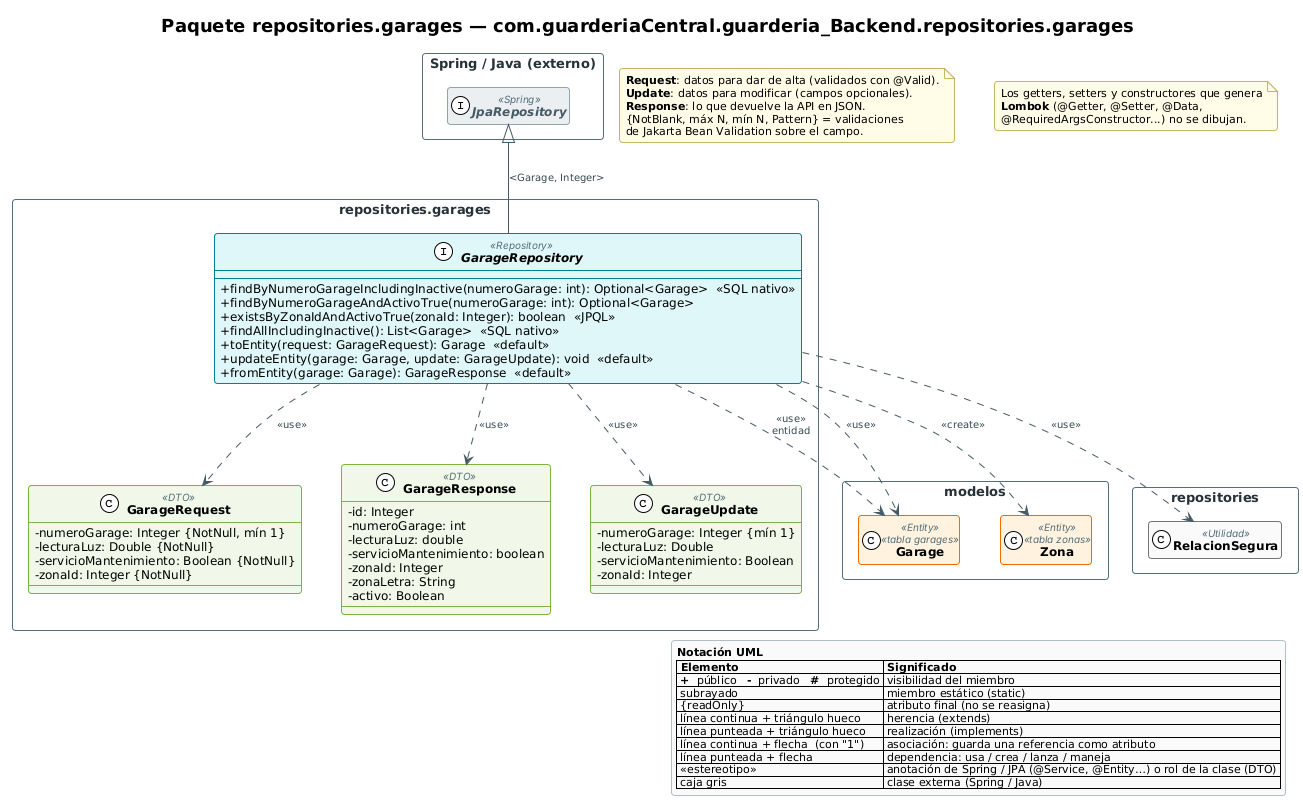

The diagram above was rendered by PlantUML. Its source (embedded in the PNG):
@startuml 06e_repositories_garages
!include _estilo.iuml

title Paquete repositories.garages — com.guarderiaCentral.guarderia_Backend.repositories.garages

package "repositories.garages" as P_repositories_garages {
  interface GarageRepository <<Repository>> {
    --
    + findByNumeroGarageIncludingInactive(numeroGarage: int): Optional<Garage>  «SQL nativo»
    + findByNumeroGarageAndActivoTrue(numeroGarage: int): Optional<Garage>
    + existsByZonaIdAndActivoTrue(zonaId: Integer): boolean  «JPQL»
    + findAllIncludingInactive(): List<Garage>  «SQL nativo»
    + toEntity(request: GarageRequest): Garage  «default»
    + updateEntity(garage: Garage, update: GarageUpdate): void  «default»
    + fromEntity(garage: Garage): GarageResponse  «default»
  }

  class GarageRequest <<DTO>> {
    - numeroGarage: Integer {NotNull, mín 1}
    - lecturaLuz: Double {NotNull}
    - servicioMantenimiento: Boolean {NotNull}
    - zonaId: Integer {NotNull}
    --
  }

  class GarageResponse <<DTO>> {
    - id: Integer
    - numeroGarage: int
    - lecturaLuz: double
    - servicioMantenimiento: boolean
    - zonaId: Integer
    - zonaLetra: String
    - activo: Boolean
    --
  }

  class GarageUpdate <<DTO>> {
    - numeroGarage: Integer {mín 1}
    - lecturaLuz: Double
    - servicioMantenimiento: Boolean
    - zonaId: Integer
    --
  }

}
package "modelos" as C_modelos {
  class Garage <<Entity>> <<tabla garages>>
  class Zona <<Entity>> <<tabla zonas>>
}
hide Garage members
hide Zona members
package "repositories" as C_repositories {
  class RelacionSegura <<Utilidad>>
}
hide RelacionSegura members
package "Spring / Java (externo)" as P_ext {
  interface "JpaRepository" as ext_JpaRepository <<Spring>>
}

GarageRepository -up-|> ext_JpaRepository : <Garage, Integer>
GarageRepository ..> Garage : <<use>>\nentidad
GarageRepository ..> Garage : <<use>>
GarageRepository ..> GarageRequest : <<use>>
GarageRepository ..> Zona : <<create>>
GarageRepository ..> GarageUpdate : <<use>>
GarageRepository ..> GarageResponse : <<use>>
GarageRepository ..> RelacionSegura : <<use>>
GarageRequest -[hidden]right- GarageResponse
GarageResponse -[hidden]right- GarageUpdate
GarageRepository -[hidden]down- GarageRequest

note as NDto
  <b>Request</b>: datos para dar de alta (validados con @Valid).
  <b>Update</b>: datos para modificar (campos opcionales).
  <b>Response</b>: lo que devuelve la API en JSON.
  {NotBlank, máx N, mín N, Pattern} = validaciones
  de Jakarta Bean Validation sobre el campo.
end note
note as NLombok
  Los getters, setters y constructores que genera
  <b>Lombok</b> (@Getter, @Setter, @Data,
  @RequiredArgsConstructor...) no se dibujan.
end note
!include _leyenda.iuml
@enduml